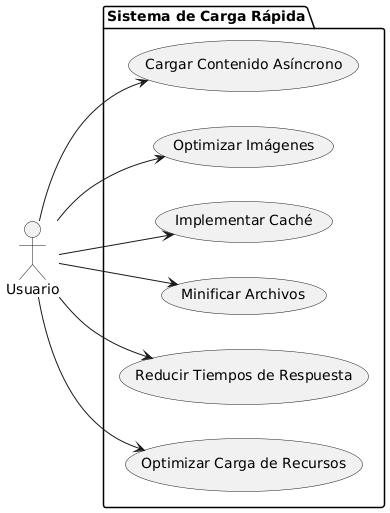

The diagram above was rendered by PlantUML. Its source (embedded in the PNG):
@startuml
left to right direction

actor Usuario as u

package "Sistema de Carga Rápida" {
  usecase "Optimizar Carga de Recursos" as UC1
  usecase "Reducir Tiempos de Respuesta" as UC2
  usecase "Minificar Archivos" as UC3
  usecase "Implementar Caché" as UC4
  usecase "Optimizar Imágenes" as UC5
  usecase "Cargar Contenido Asíncrono" as UC6
}

u --> UC1
u --> UC2
u --> UC3
u --> UC4
u --> UC5
u --> UC6
@enduml